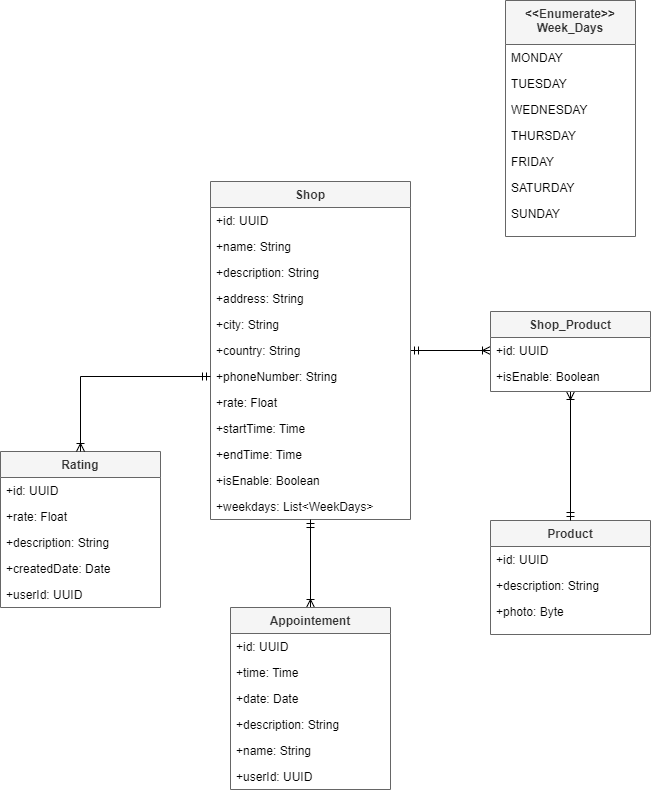

The diagram above was exported from draw.io. Its source (the exported page's mxGraphModel, read from the mxfile embedded in the PNG):
<mxGraphModel dx="975" dy="1847" grid="1" gridSize="10" guides="1" tooltips="1" connect="1" arrows="1" fold="1" page="1" pageScale="1" pageWidth="827" pageHeight="1169" math="0" shadow="0">
  <root>
    <mxCell id="WIyWlLk6GJQsqaUBKTNV-0" />
    <mxCell id="WIyWlLk6GJQsqaUBKTNV-1" parent="WIyWlLk6GJQsqaUBKTNV-0" />
    <mxCell id="81yjrVVBUHF4yZMRYXE7-9" value="Product" style="swimlane;fontStyle=1;align=center;verticalAlign=top;childLayout=stackLayout;horizontal=1;startSize=26;horizontalStack=0;resizeParent=1;resizeLast=0;collapsible=1;marginBottom=0;rounded=0;shadow=0;strokeWidth=1;fillColor=#f5f5f5;fontColor=#333333;strokeColor=#666666;" parent="WIyWlLk6GJQsqaUBKTNV-1" vertex="1">
      <mxGeometry x="530" y="-50" width="160" height="114" as="geometry">
        <mxRectangle x="550" y="140" width="160" height="26" as="alternateBounds" />
      </mxGeometry>
    </mxCell>
    <mxCell id="81yjrVVBUHF4yZMRYXE7-10" value="+id: UUID" style="text;align=left;verticalAlign=top;spacingLeft=4;spacingRight=4;overflow=hidden;rotatable=0;points=[[0,0.5],[1,0.5]];portConstraint=eastwest;" parent="81yjrVVBUHF4yZMRYXE7-9" vertex="1">
      <mxGeometry y="26" width="160" height="26" as="geometry" />
    </mxCell>
    <mxCell id="81yjrVVBUHF4yZMRYXE7-47" value="+description: String" style="text;align=left;verticalAlign=top;spacingLeft=4;spacingRight=4;overflow=hidden;rotatable=0;points=[[0,0.5],[1,0.5]];portConstraint=eastwest;" parent="81yjrVVBUHF4yZMRYXE7-9" vertex="1">
      <mxGeometry y="52" width="160" height="26" as="geometry" />
    </mxCell>
    <mxCell id="81yjrVVBUHF4yZMRYXE7-48" value="+photo: Byte" style="text;align=left;verticalAlign=top;spacingLeft=4;spacingRight=4;overflow=hidden;rotatable=0;points=[[0,0.5],[1,0.5]];portConstraint=eastwest;" parent="81yjrVVBUHF4yZMRYXE7-9" vertex="1">
      <mxGeometry y="78" width="160" height="26" as="geometry" />
    </mxCell>
    <mxCell id="81yjrVVBUHF4yZMRYXE7-64" style="edgeStyle=orthogonalEdgeStyle;rounded=0;orthogonalLoop=1;jettySize=auto;html=1;entryX=0;entryY=0.5;entryDx=0;entryDy=0;endArrow=ERoneToMany;endFill=0;startArrow=ERmandOne;startFill=0;" parent="WIyWlLk6GJQsqaUBKTNV-1" source="81yjrVVBUHF4yZMRYXE7-18" target="81yjrVVBUHF4yZMRYXE7-25" edge="1">
      <mxGeometry relative="1" as="geometry" />
    </mxCell>
    <mxCell id="81yjrVVBUHF4yZMRYXE7-18" value="Shop" style="swimlane;fontStyle=1;align=center;verticalAlign=top;childLayout=stackLayout;horizontal=1;startSize=26;horizontalStack=0;resizeParent=1;resizeLast=0;collapsible=1;marginBottom=0;rounded=0;shadow=0;strokeWidth=1;fillColor=#f5f5f5;fontColor=#333333;strokeColor=#666666;" parent="WIyWlLk6GJQsqaUBKTNV-1" vertex="1">
      <mxGeometry x="250" y="-389" width="200" height="338" as="geometry">
        <mxRectangle x="550" y="140" width="160" height="26" as="alternateBounds" />
      </mxGeometry>
    </mxCell>
    <mxCell id="81yjrVVBUHF4yZMRYXE7-19" value="+id: UUID" style="text;align=left;verticalAlign=top;spacingLeft=4;spacingRight=4;overflow=hidden;rotatable=0;points=[[0,0.5],[1,0.5]];portConstraint=eastwest;" parent="81yjrVVBUHF4yZMRYXE7-18" vertex="1">
      <mxGeometry y="26" width="200" height="26" as="geometry" />
    </mxCell>
    <mxCell id="81yjrVVBUHF4yZMRYXE7-29" value="+name: String" style="text;align=left;verticalAlign=top;spacingLeft=4;spacingRight=4;overflow=hidden;rotatable=0;points=[[0,0.5],[1,0.5]];portConstraint=eastwest;" parent="81yjrVVBUHF4yZMRYXE7-18" vertex="1">
      <mxGeometry y="52" width="200" height="26" as="geometry" />
    </mxCell>
    <mxCell id="81yjrVVBUHF4yZMRYXE7-41" value="+description: String" style="text;align=left;verticalAlign=top;spacingLeft=4;spacingRight=4;overflow=hidden;rotatable=0;points=[[0,0.5],[1,0.5]];portConstraint=eastwest;" parent="81yjrVVBUHF4yZMRYXE7-18" vertex="1">
      <mxGeometry y="78" width="200" height="26" as="geometry" />
    </mxCell>
    <mxCell id="81yjrVVBUHF4yZMRYXE7-30" value="+address: String" style="text;align=left;verticalAlign=top;spacingLeft=4;spacingRight=4;overflow=hidden;rotatable=0;points=[[0,0.5],[1,0.5]];portConstraint=eastwest;" parent="81yjrVVBUHF4yZMRYXE7-18" vertex="1">
      <mxGeometry y="104" width="200" height="26" as="geometry" />
    </mxCell>
    <mxCell id="81yjrVVBUHF4yZMRYXE7-31" value="+city: String" style="text;align=left;verticalAlign=top;spacingLeft=4;spacingRight=4;overflow=hidden;rotatable=0;points=[[0,0.5],[1,0.5]];portConstraint=eastwest;" parent="81yjrVVBUHF4yZMRYXE7-18" vertex="1">
      <mxGeometry y="130" width="200" height="26" as="geometry" />
    </mxCell>
    <mxCell id="81yjrVVBUHF4yZMRYXE7-32" value="+country: String" style="text;align=left;verticalAlign=top;spacingLeft=4;spacingRight=4;overflow=hidden;rotatable=0;points=[[0,0.5],[1,0.5]];portConstraint=eastwest;" parent="81yjrVVBUHF4yZMRYXE7-18" vertex="1">
      <mxGeometry y="156" width="200" height="26" as="geometry" />
    </mxCell>
    <mxCell id="81yjrVVBUHF4yZMRYXE7-33" value="+phoneNumber: String" style="text;align=left;verticalAlign=top;spacingLeft=4;spacingRight=4;overflow=hidden;rotatable=0;points=[[0,0.5],[1,0.5]];portConstraint=eastwest;" parent="81yjrVVBUHF4yZMRYXE7-18" vertex="1">
      <mxGeometry y="182" width="200" height="26" as="geometry" />
    </mxCell>
    <mxCell id="81yjrVVBUHF4yZMRYXE7-65" value="+rate: Float" style="text;align=left;verticalAlign=top;spacingLeft=4;spacingRight=4;overflow=hidden;rotatable=0;points=[[0,0.5],[1,0.5]];portConstraint=eastwest;" parent="81yjrVVBUHF4yZMRYXE7-18" vertex="1">
      <mxGeometry y="208" width="200" height="26" as="geometry" />
    </mxCell>
    <mxCell id="81yjrVVBUHF4yZMRYXE7-42" value="+startTime: Time" style="text;align=left;verticalAlign=top;spacingLeft=4;spacingRight=4;overflow=hidden;rotatable=0;points=[[0,0.5],[1,0.5]];portConstraint=eastwest;" parent="81yjrVVBUHF4yZMRYXE7-18" vertex="1">
      <mxGeometry y="234" width="200" height="26" as="geometry" />
    </mxCell>
    <mxCell id="81yjrVVBUHF4yZMRYXE7-43" value="+endTime: Time" style="text;align=left;verticalAlign=top;spacingLeft=4;spacingRight=4;overflow=hidden;rotatable=0;points=[[0,0.5],[1,0.5]];portConstraint=eastwest;" parent="81yjrVVBUHF4yZMRYXE7-18" vertex="1">
      <mxGeometry y="260" width="200" height="26" as="geometry" />
    </mxCell>
    <mxCell id="81yjrVVBUHF4yZMRYXE7-34" value="+isEnable: Boolean" style="text;align=left;verticalAlign=top;spacingLeft=4;spacingRight=4;overflow=hidden;rotatable=0;points=[[0,0.5],[1,0.5]];portConstraint=eastwest;" parent="81yjrVVBUHF4yZMRYXE7-18" vertex="1">
      <mxGeometry y="286" width="200" height="26" as="geometry" />
    </mxCell>
    <mxCell id="B5lEjhuexI6va4BYR9R5-0" value="+weekdays: List&lt;WeekDays&gt;" style="text;align=left;verticalAlign=top;spacingLeft=4;spacingRight=4;overflow=hidden;rotatable=0;points=[[0,0.5],[1,0.5]];portConstraint=eastwest;" vertex="1" parent="81yjrVVBUHF4yZMRYXE7-18">
      <mxGeometry y="312" width="200" height="26" as="geometry" />
    </mxCell>
    <mxCell id="81yjrVVBUHF4yZMRYXE7-46" style="edgeStyle=orthogonalEdgeStyle;rounded=0;orthogonalLoop=1;jettySize=auto;html=1;entryX=0.5;entryY=1;entryDx=0;entryDy=0;endArrow=ERmandOne;endFill=0;startArrow=ERoneToMany;startFill=0;" parent="WIyWlLk6GJQsqaUBKTNV-1" source="81yjrVVBUHF4yZMRYXE7-20" target="81yjrVVBUHF4yZMRYXE7-18" edge="1">
      <mxGeometry relative="1" as="geometry">
        <mxPoint x="320" y="50" as="targetPoint" />
      </mxGeometry>
    </mxCell>
    <mxCell id="81yjrVVBUHF4yZMRYXE7-20" value="Appointement" style="swimlane;fontStyle=1;align=center;verticalAlign=top;childLayout=stackLayout;horizontal=1;startSize=26;horizontalStack=0;resizeParent=1;resizeLast=0;collapsible=1;marginBottom=0;rounded=0;shadow=0;strokeWidth=1;fillColor=#f5f5f5;fontColor=#333333;strokeColor=#666666;" parent="WIyWlLk6GJQsqaUBKTNV-1" vertex="1">
      <mxGeometry x="270" y="37" width="160" height="182" as="geometry">
        <mxRectangle x="550" y="140" width="160" height="26" as="alternateBounds" />
      </mxGeometry>
    </mxCell>
    <mxCell id="81yjrVVBUHF4yZMRYXE7-21" value="+id: UUID" style="text;align=left;verticalAlign=top;spacingLeft=4;spacingRight=4;overflow=hidden;rotatable=0;points=[[0,0.5],[1,0.5]];portConstraint=eastwest;" parent="81yjrVVBUHF4yZMRYXE7-20" vertex="1">
      <mxGeometry y="26" width="160" height="26" as="geometry" />
    </mxCell>
    <mxCell id="81yjrVVBUHF4yZMRYXE7-36" value="+time: Time" style="text;align=left;verticalAlign=top;spacingLeft=4;spacingRight=4;overflow=hidden;rotatable=0;points=[[0,0.5],[1,0.5]];portConstraint=eastwest;" parent="81yjrVVBUHF4yZMRYXE7-20" vertex="1">
      <mxGeometry y="52" width="160" height="26" as="geometry" />
    </mxCell>
    <mxCell id="81yjrVVBUHF4yZMRYXE7-37" value="+date: Date" style="text;align=left;verticalAlign=top;spacingLeft=4;spacingRight=4;overflow=hidden;rotatable=0;points=[[0,0.5],[1,0.5]];portConstraint=eastwest;" parent="81yjrVVBUHF4yZMRYXE7-20" vertex="1">
      <mxGeometry y="78" width="160" height="26" as="geometry" />
    </mxCell>
    <mxCell id="81yjrVVBUHF4yZMRYXE7-38" value="+description: String" style="text;align=left;verticalAlign=top;spacingLeft=4;spacingRight=4;overflow=hidden;rotatable=0;points=[[0,0.5],[1,0.5]];portConstraint=eastwest;" parent="81yjrVVBUHF4yZMRYXE7-20" vertex="1">
      <mxGeometry y="104" width="160" height="26" as="geometry" />
    </mxCell>
    <mxCell id="81yjrVVBUHF4yZMRYXE7-66" value="+name: String" style="text;align=left;verticalAlign=top;spacingLeft=4;spacingRight=4;overflow=hidden;rotatable=0;points=[[0,0.5],[1,0.5]];portConstraint=eastwest;" parent="81yjrVVBUHF4yZMRYXE7-20" vertex="1">
      <mxGeometry y="130" width="160" height="26" as="geometry" />
    </mxCell>
    <mxCell id="vWdZudRTr9aiwgvZa9ZL-2" value="+userId: UUID" style="text;align=left;verticalAlign=top;spacingLeft=4;spacingRight=4;overflow=hidden;rotatable=0;points=[[0,0.5],[1,0.5]];portConstraint=eastwest;" parent="81yjrVVBUHF4yZMRYXE7-20" vertex="1">
      <mxGeometry y="156" width="160" height="26" as="geometry" />
    </mxCell>
    <mxCell id="81yjrVVBUHF4yZMRYXE7-22" value="Rating" style="swimlane;fontStyle=1;align=center;verticalAlign=top;childLayout=stackLayout;horizontal=1;startSize=26;horizontalStack=0;resizeParent=1;resizeLast=0;collapsible=1;marginBottom=0;rounded=0;shadow=0;strokeWidth=1;fillColor=#f5f5f5;fontColor=#333333;strokeColor=#666666;" parent="WIyWlLk6GJQsqaUBKTNV-1" vertex="1">
      <mxGeometry x="40" y="-119" width="160" height="156" as="geometry">
        <mxRectangle x="550" y="140" width="160" height="26" as="alternateBounds" />
      </mxGeometry>
    </mxCell>
    <mxCell id="81yjrVVBUHF4yZMRYXE7-23" value="+id: UUID" style="text;align=left;verticalAlign=top;spacingLeft=4;spacingRight=4;overflow=hidden;rotatable=0;points=[[0,0.5],[1,0.5]];portConstraint=eastwest;" parent="81yjrVVBUHF4yZMRYXE7-22" vertex="1">
      <mxGeometry y="26" width="160" height="26" as="geometry" />
    </mxCell>
    <mxCell id="81yjrVVBUHF4yZMRYXE7-55" value="+rate: Float" style="text;align=left;verticalAlign=top;spacingLeft=4;spacingRight=4;overflow=hidden;rotatable=0;points=[[0,0.5],[1,0.5]];portConstraint=eastwest;" parent="81yjrVVBUHF4yZMRYXE7-22" vertex="1">
      <mxGeometry y="52" width="160" height="26" as="geometry" />
    </mxCell>
    <mxCell id="81yjrVVBUHF4yZMRYXE7-56" value="+description: String" style="text;align=left;verticalAlign=top;spacingLeft=4;spacingRight=4;overflow=hidden;rotatable=0;points=[[0,0.5],[1,0.5]];portConstraint=eastwest;" parent="81yjrVVBUHF4yZMRYXE7-22" vertex="1">
      <mxGeometry y="78" width="160" height="26" as="geometry" />
    </mxCell>
    <mxCell id="81yjrVVBUHF4yZMRYXE7-57" value="+createdDate: Date" style="text;align=left;verticalAlign=top;spacingLeft=4;spacingRight=4;overflow=hidden;rotatable=0;points=[[0,0.5],[1,0.5]];portConstraint=eastwest;" parent="81yjrVVBUHF4yZMRYXE7-22" vertex="1">
      <mxGeometry y="104" width="160" height="26" as="geometry" />
    </mxCell>
    <mxCell id="vWdZudRTr9aiwgvZa9ZL-1" value="+userId: UUID" style="text;align=left;verticalAlign=top;spacingLeft=4;spacingRight=4;overflow=hidden;rotatable=0;points=[[0,0.5],[1,0.5]];portConstraint=eastwest;" parent="81yjrVVBUHF4yZMRYXE7-22" vertex="1">
      <mxGeometry y="130" width="160" height="26" as="geometry" />
    </mxCell>
    <mxCell id="81yjrVVBUHF4yZMRYXE7-54" style="edgeStyle=orthogonalEdgeStyle;rounded=0;orthogonalLoop=1;jettySize=auto;html=1;entryX=0.5;entryY=0;entryDx=0;entryDy=0;endArrow=ERmandOne;endFill=0;startArrow=ERoneToMany;startFill=0;" parent="WIyWlLk6GJQsqaUBKTNV-1" source="81yjrVVBUHF4yZMRYXE7-24" target="81yjrVVBUHF4yZMRYXE7-9" edge="1">
      <mxGeometry relative="1" as="geometry" />
    </mxCell>
    <mxCell id="81yjrVVBUHF4yZMRYXE7-24" value="Shop_Product" style="swimlane;fontStyle=1;align=center;verticalAlign=top;childLayout=stackLayout;horizontal=1;startSize=26;horizontalStack=0;resizeParent=1;resizeLast=0;collapsible=1;marginBottom=0;rounded=0;shadow=0;strokeWidth=1;fillColor=#f5f5f5;fontColor=#333333;strokeColor=#666666;" parent="WIyWlLk6GJQsqaUBKTNV-1" vertex="1">
      <mxGeometry x="530" y="-259" width="160" height="80" as="geometry">
        <mxRectangle x="550" y="140" width="160" height="26" as="alternateBounds" />
      </mxGeometry>
    </mxCell>
    <mxCell id="81yjrVVBUHF4yZMRYXE7-25" value="+id: UUID" style="text;align=left;verticalAlign=top;spacingLeft=4;spacingRight=4;overflow=hidden;rotatable=0;points=[[0,0.5],[1,0.5]];portConstraint=eastwest;" parent="81yjrVVBUHF4yZMRYXE7-24" vertex="1">
      <mxGeometry y="26" width="160" height="26" as="geometry" />
    </mxCell>
    <mxCell id="81yjrVVBUHF4yZMRYXE7-63" value="+isEnable: Boolean" style="text;align=left;verticalAlign=top;spacingLeft=4;spacingRight=4;overflow=hidden;rotatable=0;points=[[0,0.5],[1,0.5]];portConstraint=eastwest;" parent="81yjrVVBUHF4yZMRYXE7-24" vertex="1">
      <mxGeometry y="52" width="160" height="26" as="geometry" />
    </mxCell>
    <mxCell id="81yjrVVBUHF4yZMRYXE7-59" style="edgeStyle=orthogonalEdgeStyle;rounded=0;orthogonalLoop=1;jettySize=auto;html=1;entryX=0;entryY=0.5;entryDx=0;entryDy=0;endArrow=ERmandOne;endFill=0;startArrow=ERoneToMany;startFill=0;exitX=0.5;exitY=0;exitDx=0;exitDy=0;" parent="WIyWlLk6GJQsqaUBKTNV-1" source="81yjrVVBUHF4yZMRYXE7-22" target="81yjrVVBUHF4yZMRYXE7-33" edge="1">
      <mxGeometry relative="1" as="geometry" />
    </mxCell>
    <mxCell id="vWdZudRTr9aiwgvZa9ZL-3" value="&lt;&lt;Enumerate&gt;&gt;&#10;Week_Days&#10;" style="swimlane;fontStyle=1;align=center;verticalAlign=top;childLayout=stackLayout;horizontal=1;startSize=44;horizontalStack=0;resizeParent=1;resizeLast=0;collapsible=1;marginBottom=0;rounded=0;shadow=0;strokeWidth=1;fillColor=#f5f5f5;fontColor=#333333;strokeColor=#666666;" parent="WIyWlLk6GJQsqaUBKTNV-1" vertex="1">
      <mxGeometry x="545" y="-570" width="130" height="236" as="geometry">
        <mxRectangle x="550" y="140" width="160" height="26" as="alternateBounds" />
      </mxGeometry>
    </mxCell>
    <mxCell id="vWdZudRTr9aiwgvZa9ZL-4" value="MONDAY" style="text;align=left;verticalAlign=top;spacingLeft=4;spacingRight=4;overflow=hidden;rotatable=0;points=[[0,0.5],[1,0.5]];portConstraint=eastwest;" parent="vWdZudRTr9aiwgvZa9ZL-3" vertex="1">
      <mxGeometry y="44" width="130" height="26" as="geometry" />
    </mxCell>
    <mxCell id="B5lEjhuexI6va4BYR9R5-1" value="TUESDAY" style="text;align=left;verticalAlign=top;spacingLeft=4;spacingRight=4;overflow=hidden;rotatable=0;points=[[0,0.5],[1,0.5]];portConstraint=eastwest;" vertex="1" parent="vWdZudRTr9aiwgvZa9ZL-3">
      <mxGeometry y="70" width="130" height="26" as="geometry" />
    </mxCell>
    <mxCell id="B5lEjhuexI6va4BYR9R5-3" value="WEDNESDAY" style="text;align=left;verticalAlign=top;spacingLeft=4;spacingRight=4;overflow=hidden;rotatable=0;points=[[0,0.5],[1,0.5]];portConstraint=eastwest;" vertex="1" parent="vWdZudRTr9aiwgvZa9ZL-3">
      <mxGeometry y="96" width="130" height="26" as="geometry" />
    </mxCell>
    <mxCell id="B5lEjhuexI6va4BYR9R5-4" value="THURSDAY" style="text;align=left;verticalAlign=top;spacingLeft=4;spacingRight=4;overflow=hidden;rotatable=0;points=[[0,0.5],[1,0.5]];portConstraint=eastwest;" vertex="1" parent="vWdZudRTr9aiwgvZa9ZL-3">
      <mxGeometry y="122" width="130" height="26" as="geometry" />
    </mxCell>
    <mxCell id="B5lEjhuexI6va4BYR9R5-5" value="FRIDAY" style="text;align=left;verticalAlign=top;spacingLeft=4;spacingRight=4;overflow=hidden;rotatable=0;points=[[0,0.5],[1,0.5]];portConstraint=eastwest;" vertex="1" parent="vWdZudRTr9aiwgvZa9ZL-3">
      <mxGeometry y="148" width="130" height="26" as="geometry" />
    </mxCell>
    <mxCell id="vWdZudRTr9aiwgvZa9ZL-5" value="SATURDAY" style="text;align=left;verticalAlign=top;spacingLeft=4;spacingRight=4;overflow=hidden;rotatable=0;points=[[0,0.5],[1,0.5]];portConstraint=eastwest;" parent="vWdZudRTr9aiwgvZa9ZL-3" vertex="1">
      <mxGeometry y="174" width="130" height="26" as="geometry" />
    </mxCell>
    <mxCell id="B5lEjhuexI6va4BYR9R5-6" value="SUNDAY" style="text;align=left;verticalAlign=top;spacingLeft=4;spacingRight=4;overflow=hidden;rotatable=0;points=[[0,0.5],[1,0.5]];portConstraint=eastwest;" vertex="1" parent="vWdZudRTr9aiwgvZa9ZL-3">
      <mxGeometry y="200" width="130" height="26" as="geometry" />
    </mxCell>
  </root>
</mxGraphModel>